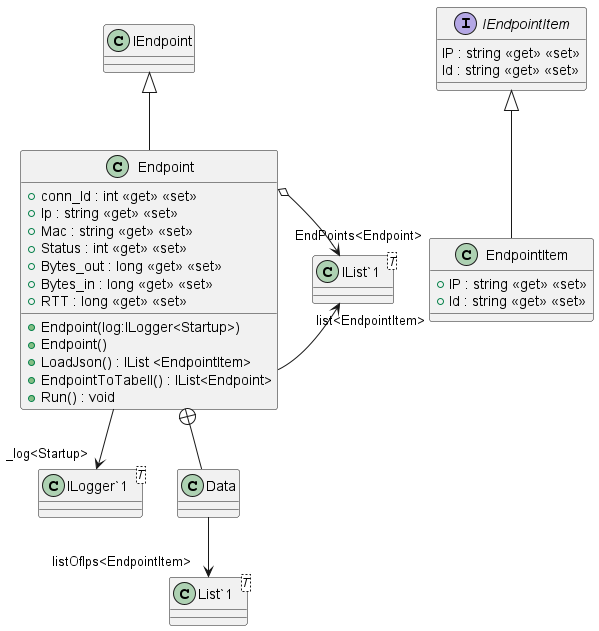

The diagram above was rendered by PlantUML. Its source (embedded in the PNG):
@startuml
class Endpoint {
    + Endpoint(log:ILogger<Startup>)
    + Endpoint()
    + conn_Id : int <<get>> <<set>>
    + Ip : string <<get>> <<set>>
    + Mac : string <<get>> <<set>>
    + Status : int <<get>> <<set>>
    + Bytes_out : long <<get>> <<set>>
    + Bytes_in : long <<get>> <<set>>
    + RTT : long <<get>> <<set>>
    + LoadJson() : IList <EndpointItem>
    + EndpointToTabell() : IList<Endpoint>
    + Run() : void
}
class EndpointItem {
    + IP : string <<get>> <<set>>
    + Id : string <<get>> <<set>>
}
interface IEndpointItem {
    IP : string <<get>> <<set>>
    Id : string <<get>> <<set>>
}
class "ILogger`1"<T> {
}
class "IList`1"<T> {
}
class Data {
}
class "List`1"<T> {
}
IEndpoint <|-- Endpoint
Endpoint --> "_log<Startup>" "ILogger`1"
Endpoint --> "list<EndpointItem>" "IList`1"
Endpoint o-> "EndPoints<Endpoint>" "IList`1"
IEndpointItem <|-- EndpointItem
Endpoint +-- Data
Data --> "listOfIps<EndpointItem>" "List`1"
@enduml